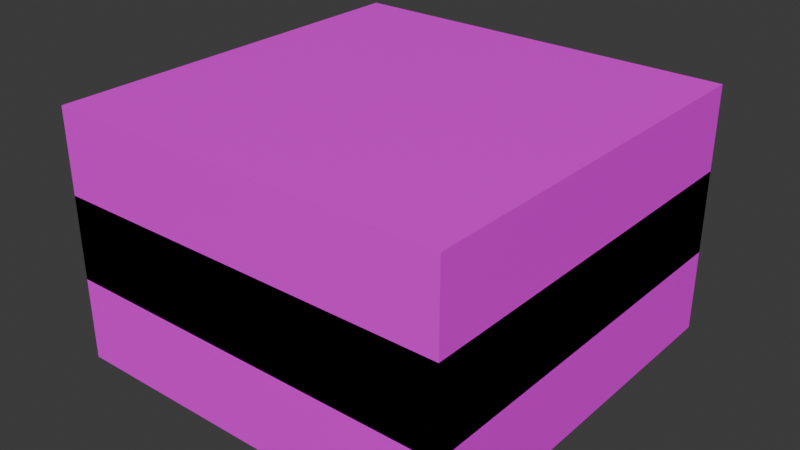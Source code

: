 # Source: island.blend  (saved by Blender 4.5.91; exported with 4.5.12 LTS)
import bpy
from mathutils import Matrix  # noqa: F401  (used for matrix-valued properties, if any)

bpy.ops.wm.read_factory_settings(use_empty=True)
scene = bpy.context.scene
scene.name = 'Scene'

# ---- images (referenced by path relative to the original .blend; pixels are not part of the script)
import os
ASSET_DIR = os.environ.get("B2B_ASSET_DIR", "")  # directory of the original .blend (textures are referenced by path, not embedded)
HERE = os.path.dirname(os.path.abspath(__file__))  # packed textures are extracted next to this script under _unpacked/

def load_image(name, relpath, width, height, colorspace="sRGB"):
    """Load a texture the original file referenced (path relative to the .blend, or extracted next to this script)."""
    p = next((c for c in (os.path.join(HERE, relpath), os.path.join(ASSET_DIR, relpath)) if relpath and os.path.exists(c)), "")
    if p:
        img = bpy.data.images.load(p, check_existing=True)
        img.name = name
    else:  # same state as the original file: an image datablock whose file is absent (Cycles renders it pink)
        img = bpy.data.images.new(name, width, height)
        img.source = "FILE"
        img.filepath = "//" + (relpath or name)
    img.colorspace_settings.name = colorspace
    return img
img_mastertexture_png = load_image('MasterTexture.png', 'MasterTexture.png', 1024, 1024, 'sRGB')

# ---- materials (node trees are filled in below, after node groups)
mat_material = bpy.data.materials.new('Material')

# ---- material node trees
mat_material.use_nodes = True; mat_material.node_tree.nodes.clear()
_N = mat_material.node_tree.nodes; _L = mat_material.node_tree.links
n0 = _N.new('ShaderNodeBsdfPrincipled'); n0.name = 'Principled BSDF'; n0.location = (-200, 100)
n1 = _N.new('ShaderNodeOutputMaterial'); n1.name = 'Material Output'; n1.location = (200, 100)
n2 = _N.new('ShaderNodeTexImage'); n2.name = 'Image Texture'; n2.location = (-480, 59)
n2.image = img_mastertexture_png
n3 = _N.new('ShaderNodeMapping'); n3.name = 'Mapping'; n3.location = (-660, 60)
n4 = _N.new('ShaderNodeTexCoord'); n4.name = 'Texture Coordinate'; n4.location = (-840, 60)
_L.new(n0.outputs[0], n1.inputs[0])
_L.new(n2.outputs[0], n0.inputs[0])
_L.new(n3.outputs[0], n2.inputs[0])
_L.new(n4.outputs[2], n3.inputs[0])
n1.is_active_output = True

# ---- world
world_world = bpy.data.worlds.new('World'); scene.world = world_world
world_world.use_nodes = True; world_world.node_tree.nodes.clear()
_N = world_world.node_tree.nodes; _L = world_world.node_tree.links
n0 = _N.new('ShaderNodeOutputWorld'); n0.name = 'World Output'; n0.location = (300, 300)
n1 = _N.new('ShaderNodeBackground'); n1.name = 'Background'; n1.location = (10, 300)
n1.inputs[0].default_value = (0.05088, 0.05088, 0.05088, 1.0)
_L.new(n1.outputs[0], n0.inputs[0])
n0.is_active_output = True
world_world.color = (0.05088, 0.05088, 0.05088)
world_world.sun_shadow_jitter_overblur = 0.0

# ---- meshes
me_cube_001 = bpy.data.meshes.new('Cube.001')
me_cube_001.from_pydata([(-24.0, -24.0, -20.0), (-24.0, -24.0, 0.0), (-24.0, 24.0, -20.0), (-24.0, 24.0, 0.0), (24.0, -24.0, -20.0), (24.0, -24.0, 0.0), (24.0, 24.0, -20.0), (24.0, 24.0, 0.0), (-24.0, -24.0, -1.738), (-24.0, 24.0, -1.738), (24.0, 24.0, -1.738), (24.0, -24.0, -1.738)], [], [(8, 1, 3, 9), (9, 3, 7, 10), (10, 7, 5, 11), (11, 5, 1, 8), (2, 6, 4, 0), (7, 3, 1, 5), (4, 11, 8, 0), (6, 10, 11, 4), (2, 9, 10, 6), (0, 8, 9, 2)])
_uv = me_cube_001.uv_layers.new(name='UVMap')
_uv.uv.foreach_set('vector', [0.3792, 0.924, 0.3792, 0.924, 0.3792, 0.924, 0.3792, 0.924, 0.3792, 0.924, 0.3792, 0.924, 0.3792, 0.924, 0.3792, 0.924, 0.3792, 0.924, 0.3792, 0.924, 0.3792, 0.924, 0.3792, 0.924, 0.3792, 0.924, 0.3792, 0.924, 0.3792, 0.924, 0.3792, 0.924, 0.3709, 0.883, 0.3709, 0.883, 0.3709, 0.883, 0.3709, 0.883, 0.3792, 0.924, 0.3792, 0.924, 0.3792, 0.924, 0.3792, 0.924, 0.3709, 0.883, 0.3709, 0.883, 0.3709, 0.883, 0.3709, 0.883, 0.3709, 0.883, 0.3709, 0.883, 0.3709, 0.883, 0.3709, 0.883, 0.3709, 0.883, 0.3709, 0.883, 0.3709, 0.883, 0.3709, 0.883, 0.3709, 0.883, 0.3709, 0.883, 0.3709, 0.883, 0.3709, 0.883])
me_cube_001.materials.append(mat_material)
me_cube_001.update()
me_cube_002 = bpy.data.meshes.new('Cube.002')
me_cube_002.from_pydata([(-24.0, -24.0, -10.0), (-24.0, -24.0, 10.0), (-24.0, 24.0, -10.0), (-24.0, 24.0, 10.0), (24.0, -24.0, -10.0), (24.0, -24.0, 10.0), (24.0, 24.0, -10.0), (24.0, 24.0, 10.0)], [], [(0, 1, 3, 2), (2, 3, 7, 6), (6, 7, 5, 4), (4, 5, 1, 0), (2, 6, 4, 0), (7, 3, 1, 5)])
_uv = me_cube_002.uv_layers.new(name='UVMap')
_uv.uv.foreach_set('vector', [0.02177, 0.8748, 0.02177, 0.8748, 0.02177, 0.8748, 0.02177, 0.8748, 0.02177, 0.8748, 0.02177, 0.8748, 0.02177, 0.8748, 0.02177, 0.8748, 0.02177, 0.8748, 0.02177, 0.8748, 0.02177, 0.8748, 0.02177, 0.8748, 0.02177, 0.8748, 0.02177, 0.8748, 0.02177, 0.8748, 0.02177, 0.8748, 0.02177, 0.8748, 0.02177, 0.8748, 0.02177, 0.8748, 0.02177, 0.8748, 0.02177, 0.8748, 0.02177, 0.8748, 0.02177, 0.8748, 0.02177, 0.8748])
me_cube_002.materials.append(mat_material)
me_cube_002.update()

# ---- objects
ob_island = bpy.data.objects.new('Island', me_cube_001)
ob_island_colonly = bpy.data.objects.new('Island-colonly', me_cube_002)

# ---- transforms, parenting, visibility, modifiers, constraints
ob_island.location = (0.0, 0.0, 0.0)
ob_island_colonly.parent = ob_island
ob_island_colonly.location = (0.0, 0.0, 0.0)

# ---- collection membership
scene.collection.objects.link(ob_island)
scene.collection.objects.link(ob_island_colonly)

# ---- scene / render settings (as saved in the file)
scene.frame_start = 1; scene.frame_end = 250; scene.frame_set(0)
scene.render.engine = 'BLENDER_EEVEE_NEXT'
scene.render.bake_bias = 0.0
scene.render.bake_samples = 0
scene.unit_settings.scale_length = 0.001
bpy.context.view_layer.update()

# ---- added for rendering (the .blend has no active camera and no usable light): camera, sun
cam_auto = bpy.data.cameras.new('AutoCamera')
cam_auto.lens = 50.0
cam_auto.sensor_width = 36.0
cam_auto.clip_end = 1205.09
ob_auto_camera = bpy.data.objects.new('AutoCamera', cam_auto)
scene.collection.objects.link(ob_auto_camera)
ob_auto_camera.location = (68.6664, -82.3997, 49.9331)
ob_auto_camera.rotation_euler = (1.09748, -7.21219e-08, 0.694738)
scene.camera = ob_auto_camera
light_auto_sun = bpy.data.lights.new('AutoSun', 'SUN')
light_auto_sun.energy = 3.0
light_auto_sun.angle = 0.0523599
ob_auto_sun = bpy.data.objects.new('AutoSun', light_auto_sun)
scene.collection.objects.link(ob_auto_sun)
ob_auto_sun.rotation_euler = (0.872665, 0.174533, 0.523599)
bpy.context.view_layer.update()

